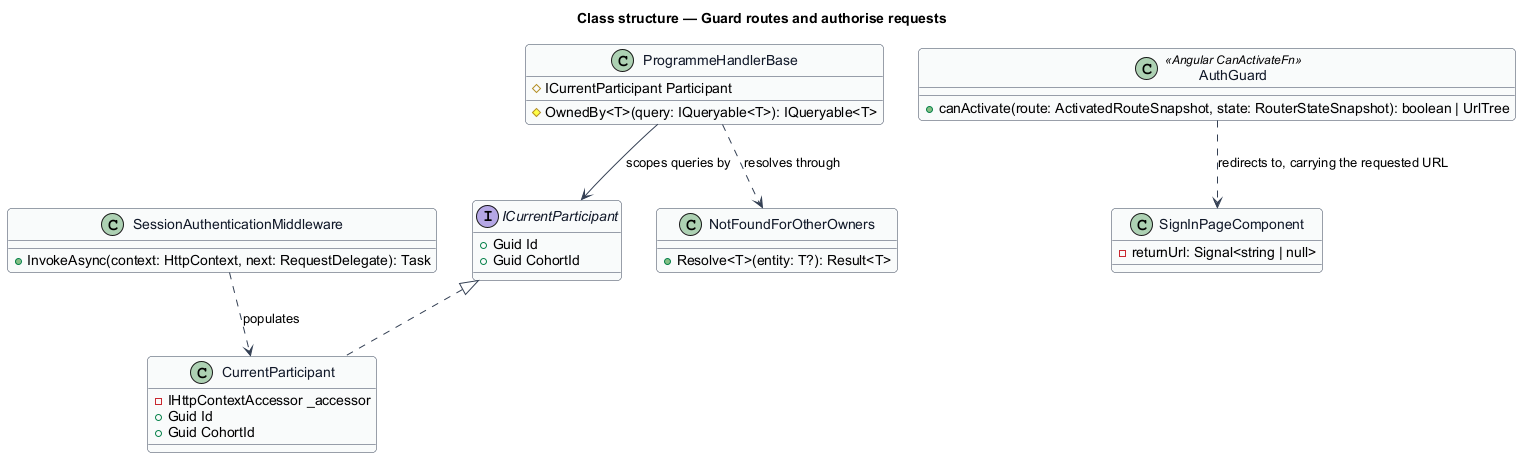

The diagram above was rendered by PlantUML. Its source (embedded in the PNG):
@startuml
skinparam backgroundColor #FFFFFF
skinparam shadowing false
skinparam roundcorner 8
skinparam defaultFontName Arial
skinparam ArrowColor #344054
skinparam class {
  BorderColor #344054
  FontColor #101828
  BackgroundColor #F9FAFB
}
title Class structure — Guard routes and authorise requests

interface ICurrentParticipant {
  +Guid Id
  +Guid CohortId
}

class CurrentParticipant {
  -IHttpContextAccessor _accessor
  +Guid Id
  +Guid CohortId
}

class ProgrammeHandlerBase {
  #ICurrentParticipant Participant
  #OwnedBy<T>(query: IQueryable<T>): IQueryable<T>
}

class NotFoundForOtherOwners {
  +Resolve<T>(entity: T?): Result<T>
}

class SessionAuthenticationMiddleware {
  +InvokeAsync(context: HttpContext, next: RequestDelegate): Task
}

class AuthGuard <<Angular CanActivateFn>> {
  +canActivate(route: ActivatedRouteSnapshot, state: RouterStateSnapshot): boolean | UrlTree
}

class SignInPageComponent {
  -returnUrl: Signal<string | null>
}

ICurrentParticipant <|.. CurrentParticipant
ProgrammeHandlerBase --> ICurrentParticipant : scopes queries by
ProgrammeHandlerBase ..> NotFoundForOtherOwners : resolves through
SessionAuthenticationMiddleware ..> CurrentParticipant : populates
AuthGuard ..> SignInPageComponent : redirects to, carrying the requested URL
@enduml